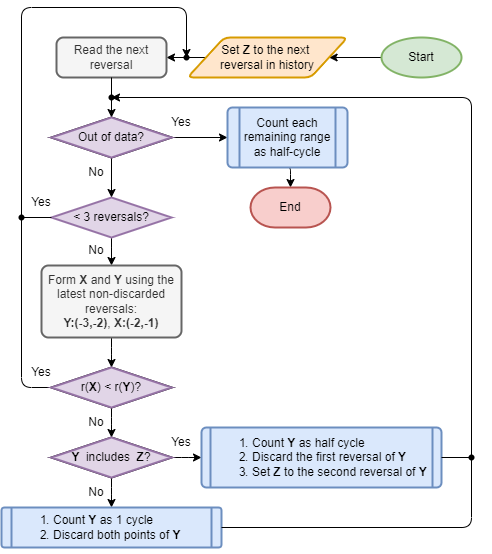

The diagram above was exported from draw.io. Its source (the exported page's mxGraphModel, read from the mxfile embedded in the PNG):
<mxGraphModel dx="1102" dy="857" grid="1" gridSize="10" guides="1" tooltips="1" connect="1" arrows="1" fold="1" page="1" pageScale="1" pageWidth="827" pageHeight="1169" math="0" shadow="0">
  <root>
    <mxCell id="0" />
    <mxCell id="1" parent="0" />
    <mxCell id="unzMAedNqWA7VDnTllVB-6" value="" style="edgeStyle=orthogonalEdgeStyle;rounded=0;orthogonalLoop=1;jettySize=auto;html=1;fontFamily=Helvetica;fontSize=12;entryX=1;entryY=0.5;entryDx=0;entryDy=0;" parent="1" source="unzMAedNqWA7VDnTllVB-2" target="unzMAedNqWA7VDnTllVB-11" edge="1">
      <mxGeometry relative="1" as="geometry">
        <mxPoint x="160" y="160" as="targetPoint" />
      </mxGeometry>
    </mxCell>
    <mxCell id="unzMAedNqWA7VDnTllVB-2" value="&lt;font color=&quot;#000000&quot; style=&quot;font-size: 12px;&quot;&gt;Start&lt;/font&gt;" style="strokeWidth=2;html=1;shape=mxgraph.flowchart.start_1;whiteSpace=wrap;rounded=0;fontFamily=Helvetica;fontSize=12;fillColor=#d5e8d4;strokeColor=#82b366;" parent="1" vertex="1">
      <mxGeometry x="430" y="240" width="80" height="40" as="geometry" />
    </mxCell>
    <mxCell id="unzMAedNqWA7VDnTllVB-10" value="" style="edgeStyle=orthogonalEdgeStyle;orthogonalLoop=1;jettySize=auto;html=1;fontFamily=Helvetica;fontSize=12;startArrow=none;" parent="1" source="unzMAedNqWA7VDnTllVB-46" target="unzMAedNqWA7VDnTllVB-9" edge="1">
      <mxGeometry relative="1" as="geometry">
        <mxPoint x="160" y="280" as="sourcePoint" />
      </mxGeometry>
    </mxCell>
    <mxCell id="unzMAedNqWA7VDnTllVB-21" value="" style="edgeStyle=orthogonalEdgeStyle;orthogonalLoop=1;jettySize=auto;html=1;fontFamily=Helvetica;fontSize=12;" parent="1" source="unzMAedNqWA7VDnTllVB-9" target="unzMAedNqWA7VDnTllVB-18" edge="1">
      <mxGeometry relative="1" as="geometry" />
    </mxCell>
    <mxCell id="unzMAedNqWA7VDnTllVB-9" value="Out of data?" style="rhombus;whiteSpace=wrap;html=1;rounded=0;strokeWidth=2;fontFamily=Helvetica;fontSize=12;" parent="1" vertex="1">
      <mxGeometry x="100" y="320" width="120" height="40" as="geometry" />
    </mxCell>
    <mxCell id="unzMAedNqWA7VDnTllVB-79" style="edgeStyle=orthogonalEdgeStyle;jumpSize=3;orthogonalLoop=1;jettySize=auto;html=1;exitX=0;exitY=0.5;exitDx=0;exitDy=0;entryX=1;entryY=0.5;entryDx=0;entryDy=0;fontFamily=Helvetica;fontSize=12;" parent="1" source="unzMAedNqWA7VDnTllVB-11" target="unzMAedNqWA7VDnTllVB-12" edge="1">
      <mxGeometry relative="1" as="geometry" />
    </mxCell>
    <mxCell id="unzMAedNqWA7VDnTllVB-11" value="Set &lt;b style=&quot;font-size: 12px;&quot;&gt;Z&lt;/b&gt;&amp;nbsp;to the next &lt;br style=&quot;font-size: 12px;&quot;&gt;reversal in history" style="shape=parallelogram;html=1;strokeWidth=2;perimeter=parallelogramPerimeter;whiteSpace=wrap;rounded=1;arcSize=12;size=0.23;fontFamily=Helvetica;fontSize=12;fillColor=#ffe6cc;strokeColor=#d79b00;" parent="1" vertex="1">
      <mxGeometry x="236" y="240" width="160" height="40" as="geometry" />
    </mxCell>
    <mxCell id="unzMAedNqWA7VDnTllVB-12" value="Read the next reversal" style="rounded=1;whiteSpace=wrap;html=1;absoluteArcSize=1;arcSize=14;strokeWidth=2;fontFamily=Helvetica;fontSize=12;fillColor=#f5f5f5;fontColor=#333333;strokeColor=#666666;" parent="1" vertex="1">
      <mxGeometry x="105" y="240" width="110" height="40" as="geometry" />
    </mxCell>
    <mxCell id="unzMAedNqWA7VDnTllVB-20" style="edgeStyle=orthogonalEdgeStyle;orthogonalLoop=1;jettySize=auto;html=1;exitX=0.5;exitY=1;exitDx=0;exitDy=0;entryX=0.5;entryY=0;entryDx=0;entryDy=0;entryPerimeter=0;fontFamily=Helvetica;fontSize=12;" parent="1" source="unzMAedNqWA7VDnTllVB-18" target="unzMAedNqWA7VDnTllVB-19" edge="1">
      <mxGeometry relative="1" as="geometry" />
    </mxCell>
    <mxCell id="unzMAedNqWA7VDnTllVB-18" value="Count each remaining range as half-cycle" style="shape=process;whiteSpace=wrap;html=1;backgroundOutline=1;rounded=1;arcSize=8;strokeWidth=2;fontFamily=Helvetica;fontSize=12;fillColor=#dae8fc;strokeColor=#6c8ebf;" parent="1" vertex="1">
      <mxGeometry x="276" y="310" width="120" height="60" as="geometry" />
    </mxCell>
    <mxCell id="unzMAedNqWA7VDnTllVB-19" value="End" style="strokeWidth=2;html=1;shape=mxgraph.flowchart.terminator;whiteSpace=wrap;fontFamily=Helvetica;fontSize=12;fillColor=#f8cecc;strokeColor=#b85450;" parent="1" vertex="1">
      <mxGeometry x="299" y="390" width="80" height="40" as="geometry" />
    </mxCell>
    <mxCell id="unzMAedNqWA7VDnTllVB-22" value="Yes" style="text;html=1;strokeColor=none;fillColor=none;align=center;verticalAlign=middle;whiteSpace=wrap;rounded=0;fontFamily=Helvetica;fontSize=12;" parent="1" vertex="1">
      <mxGeometry x="215" y="310" width="30" height="30" as="geometry" />
    </mxCell>
    <mxCell id="unzMAedNqWA7VDnTllVB-23" value="No" style="text;html=1;strokeColor=none;fillColor=none;align=center;verticalAlign=middle;whiteSpace=wrap;rounded=0;fontFamily=Helvetica;fontSize=12;" parent="1" vertex="1">
      <mxGeometry x="130" y="360" width="30" height="30" as="geometry" />
    </mxCell>
    <mxCell id="unzMAedNqWA7VDnTllVB-62" value="" style="edgeStyle=orthogonalEdgeStyle;orthogonalLoop=1;jettySize=auto;html=1;fontFamily=Helvetica;fontSize=12;" parent="1" source="unzMAedNqWA7VDnTllVB-24" target="unzMAedNqWA7VDnTllVB-60" edge="1">
      <mxGeometry relative="1" as="geometry" />
    </mxCell>
    <mxCell id="unzMAedNqWA7VDnTllVB-24" value="&amp;lt; 3 reversals?" style="strokeWidth=2;html=1;shape=mxgraph.flowchart.decision;whiteSpace=wrap;fontFamily=Helvetica;fontSize=12;fillColor=#e1d5e7;strokeColor=#9673a6;" parent="1" vertex="1">
      <mxGeometry x="100" y="400" width="120" height="40" as="geometry" />
    </mxCell>
    <mxCell id="unzMAedNqWA7VDnTllVB-25" value="" style="endArrow=classic;html=1;fontFamily=Helvetica;fontSize=12;entryX=0.5;entryY=0;entryDx=0;entryDy=0;entryPerimeter=0;exitX=0.5;exitY=1;exitDx=0;exitDy=0;" parent="1" source="unzMAedNqWA7VDnTllVB-9" target="unzMAedNqWA7VDnTllVB-24" edge="1">
      <mxGeometry width="50" height="50" relative="1" as="geometry">
        <mxPoint x="160" y="390" as="sourcePoint" />
        <mxPoint x="210" y="340" as="targetPoint" />
      </mxGeometry>
    </mxCell>
    <mxCell id="unzMAedNqWA7VDnTllVB-27" value="No" style="text;html=1;strokeColor=none;fillColor=none;align=center;verticalAlign=middle;whiteSpace=wrap;rounded=0;fontFamily=Helvetica;fontSize=12;" parent="1" vertex="1">
      <mxGeometry x="130" y="438" width="30" height="30" as="geometry" />
    </mxCell>
    <mxCell id="unzMAedNqWA7VDnTllVB-31" value="" style="edgeStyle=orthogonalEdgeStyle;orthogonalLoop=1;jettySize=auto;html=1;fontFamily=Helvetica;fontSize=12;" parent="1" source="unzMAedNqWA7VDnTllVB-28" target="unzMAedNqWA7VDnTllVB-30" edge="1">
      <mxGeometry relative="1" as="geometry" />
    </mxCell>
    <mxCell id="unzMAedNqWA7VDnTllVB-28" value="r(&lt;b style=&quot;font-size: 12px;&quot;&gt;X&lt;/b&gt;) &amp;lt; r(&lt;b style=&quot;font-size: 12px;&quot;&gt;Y&lt;/b&gt;)?" style="strokeWidth=2;html=1;shape=mxgraph.flowchart.decision;whiteSpace=wrap;fontFamily=Helvetica;fontSize=12;" parent="1" vertex="1">
      <mxGeometry x="100" y="570" width="120" height="40" as="geometry" />
    </mxCell>
    <mxCell id="unzMAedNqWA7VDnTllVB-34" value="" style="edgeStyle=orthogonalEdgeStyle;orthogonalLoop=1;jettySize=auto;html=1;fontFamily=Helvetica;fontSize=12;" parent="1" source="unzMAedNqWA7VDnTllVB-30" target="unzMAedNqWA7VDnTllVB-33" edge="1">
      <mxGeometry relative="1" as="geometry" />
    </mxCell>
    <mxCell id="unzMAedNqWA7VDnTllVB-36" value="" style="edgeStyle=orthogonalEdgeStyle;orthogonalLoop=1;jettySize=auto;html=1;fontFamily=Helvetica;fontSize=12;" parent="1" source="unzMAedNqWA7VDnTllVB-30" target="unzMAedNqWA7VDnTllVB-35" edge="1">
      <mxGeometry relative="1" as="geometry" />
    </mxCell>
    <mxCell id="unzMAedNqWA7VDnTllVB-30" value="Y&amp;nbsp;&lt;span style=&quot;font-weight: normal; font-size: 12px;&quot;&gt;&amp;nbsp;includes&amp;nbsp;&lt;/span&gt;&amp;nbsp;Z&lt;span style=&quot;font-weight: normal; font-size: 12px;&quot;&gt;?&lt;/span&gt;" style="rhombus;whiteSpace=wrap;html=1;fontSize=12;fontFamily=Helvetica;strokeWidth=2;fontStyle=1" parent="1" vertex="1">
      <mxGeometry x="100" y="640" width="120" height="40" as="geometry" />
    </mxCell>
    <mxCell id="unzMAedNqWA7VDnTllVB-32" value="No" style="text;html=1;strokeColor=none;fillColor=none;align=center;verticalAlign=middle;whiteSpace=wrap;rounded=0;fontFamily=Helvetica;fontSize=12;" parent="1" vertex="1">
      <mxGeometry x="130" y="680" width="30" height="30" as="geometry" />
    </mxCell>
    <mxCell id="unzMAedNqWA7VDnTllVB-33" value="&lt;ol style=&quot;font-size: 12px;&quot;&gt;&lt;li style=&quot;font-size: 12px;&quot;&gt;&lt;span style=&quot;font-size: 12px;&quot;&gt;Count &lt;/span&gt;&lt;b style=&quot;font-size: 12px;&quot;&gt;Y&lt;/b&gt;&lt;span style=&quot;font-size: 12px;&quot;&gt;&amp;nbsp;as 1 cycle&lt;/span&gt;&lt;/li&gt;&lt;li style=&quot;font-size: 12px;&quot;&gt;&lt;span style=&quot;font-size: 12px;&quot;&gt;Discard both points of &lt;/span&gt;&lt;b style=&quot;font-size: 12px;&quot;&gt;Y&lt;/b&gt;&lt;/li&gt;&lt;/ol&gt;" style="shape=process;whiteSpace=wrap;html=1;backgroundOutline=1;rounded=1;arcSize=8;strokeWidth=2;fontFamily=Helvetica;fontSize=12;spacing=2;align=left;size=0.045454545454545456;fillColor=#dae8fc;strokeColor=#6c8ebf;" parent="1" vertex="1">
      <mxGeometry x="50" y="710" width="220" height="40" as="geometry" />
    </mxCell>
    <mxCell id="unzMAedNqWA7VDnTllVB-35" value="&lt;ol style=&quot;font-size: 12px;&quot;&gt;&lt;li style=&quot;font-size: 12px;&quot;&gt;Count &lt;b style=&quot;font-size: 12px;&quot;&gt;Y&lt;/b&gt;&amp;nbsp;as half cycle&lt;/li&gt;&lt;li style=&quot;font-size: 12px;&quot;&gt;Discard the first reversal of &lt;b style=&quot;font-size: 12px;&quot;&gt;Y&lt;/b&gt;&lt;/li&gt;&lt;li style=&quot;font-size: 12px;&quot;&gt;Set &lt;b style=&quot;font-size: 12px;&quot;&gt;Z&lt;/b&gt;&amp;nbsp;to the second reversal of &lt;b style=&quot;font-size: 12px;&quot;&gt;Y&lt;/b&gt;&lt;/li&gt;&lt;/ol&gt;" style="shape=process;whiteSpace=wrap;html=1;backgroundOutline=1;rounded=1;arcSize=8;strokeWidth=2;fontFamily=Helvetica;fontSize=12;size=0.03703703703703746;align=left;fillColor=#dae8fc;strokeColor=#6c8ebf;" parent="1" vertex="1">
      <mxGeometry x="250" y="630" width="240" height="60" as="geometry" />
    </mxCell>
    <mxCell id="unzMAedNqWA7VDnTllVB-37" value="Yes" style="text;html=1;strokeColor=none;fillColor=none;align=center;verticalAlign=middle;whiteSpace=wrap;rounded=0;fontFamily=Helvetica;fontSize=12;" parent="1" vertex="1">
      <mxGeometry x="215" y="630" width="30" height="30" as="geometry" />
    </mxCell>
    <mxCell id="unzMAedNqWA7VDnTllVB-38" value="Yes" style="text;html=1;strokeColor=none;fillColor=none;align=center;verticalAlign=middle;whiteSpace=wrap;rounded=0;fontFamily=Helvetica;fontSize=12;" parent="1" vertex="1">
      <mxGeometry x="75" y="560" width="30" height="30" as="geometry" />
    </mxCell>
    <mxCell id="unzMAedNqWA7VDnTllVB-46" value="" style="shape=waypoint;sketch=0;fillStyle=solid;size=6;pointerEvents=1;points=[];fillColor=none;resizable=0;rotatable=0;perimeter=centerPerimeter;snapToPoint=1;fontFamily=Helvetica;fontSize=12;" parent="1" vertex="1">
      <mxGeometry x="140" y="280" width="40" height="40" as="geometry" />
    </mxCell>
    <mxCell id="unzMAedNqWA7VDnTllVB-47" value="" style="edgeStyle=orthogonalEdgeStyle;orthogonalLoop=1;jettySize=auto;html=1;fontFamily=Helvetica;fontSize=12;endArrow=none;exitX=0.5;exitY=1;exitDx=0;exitDy=0;" parent="1" source="unzMAedNqWA7VDnTllVB-12" target="unzMAedNqWA7VDnTllVB-46" edge="1">
      <mxGeometry relative="1" as="geometry">
        <mxPoint x="160" y="300" as="sourcePoint" />
        <mxPoint x="160" y="330" as="targetPoint" />
      </mxGeometry>
    </mxCell>
    <mxCell id="unzMAedNqWA7VDnTllVB-50" value="" style="edgeStyle=elbowEdgeStyle;elbow=horizontal;endArrow=classic;html=1;fontFamily=Helvetica;fontSize=12;startArrow=none;" parent="1" source="unzMAedNqWA7VDnTllVB-39" target="unzMAedNqWA7VDnTllVB-71" edge="1">
      <mxGeometry width="50" height="50" relative="1" as="geometry">
        <mxPoint x="110" y="590" as="sourcePoint" />
        <mxPoint x="230" y="200" as="targetPoint" />
        <Array as="points">
          <mxPoint x="70" y="210" />
          <mxPoint x="70" y="410" />
        </Array>
      </mxGeometry>
    </mxCell>
    <mxCell id="unzMAedNqWA7VDnTllVB-51" value="" style="line;strokeWidth=1;html=1;fontFamily=Helvetica;fontSize=12;" parent="1" vertex="1">
      <mxGeometry x="70" y="415" width="30" height="10" as="geometry" />
    </mxCell>
    <mxCell id="unzMAedNqWA7VDnTllVB-52" value="" style="edgeStyle=elbowEdgeStyle;elbow=horizontal;endArrow=classic;html=1;fontFamily=Helvetica;fontSize=12;exitX=1;exitY=0.5;exitDx=0;exitDy=0;entryX=0.6;entryY=0.975;entryDx=0;entryDy=0;entryPerimeter=0;" parent="1" source="unzMAedNqWA7VDnTllVB-33" target="unzMAedNqWA7VDnTllVB-46" edge="1">
      <mxGeometry width="50" height="50" relative="1" as="geometry">
        <mxPoint x="120" y="580" as="sourcePoint" />
        <mxPoint x="170" y="210" as="targetPoint" />
        <Array as="points">
          <mxPoint x="520" y="540" />
        </Array>
      </mxGeometry>
    </mxCell>
    <mxCell id="unzMAedNqWA7VDnTllVB-53" value="" style="line;strokeWidth=1;html=1;fontFamily=Helvetica;fontSize=12;" parent="1" vertex="1">
      <mxGeometry x="490" y="655" width="30" height="10" as="geometry" />
    </mxCell>
    <mxCell id="unzMAedNqWA7VDnTllVB-56" value="No" style="text;html=1;strokeColor=none;fillColor=none;align=center;verticalAlign=middle;whiteSpace=wrap;rounded=0;fontFamily=Helvetica;fontSize=12;" parent="1" vertex="1">
      <mxGeometry x="130" y="610" width="30" height="30" as="geometry" />
    </mxCell>
    <mxCell id="unzMAedNqWA7VDnTllVB-57" value="Yes" style="text;html=1;strokeColor=none;fillColor=none;align=center;verticalAlign=middle;whiteSpace=wrap;rounded=0;fontFamily=Helvetica;fontSize=12;" parent="1" vertex="1">
      <mxGeometry x="75" y="390" width="30" height="30" as="geometry" />
    </mxCell>
    <mxCell id="unzMAedNqWA7VDnTllVB-59" value="" style="shape=waypoint;sketch=0;fillStyle=solid;size=6;pointerEvents=1;points=[];fillColor=none;resizable=0;rotatable=0;perimeter=centerPerimeter;snapToPoint=1;fontFamily=Helvetica;fontSize=12;strokeWidth=1;" parent="1" vertex="1">
      <mxGeometry x="500" y="640" width="40" height="40" as="geometry" />
    </mxCell>
    <mxCell id="unzMAedNqWA7VDnTllVB-64" style="edgeStyle=orthogonalEdgeStyle;orthogonalLoop=1;jettySize=auto;html=1;entryX=0.5;entryY=0;entryDx=0;entryDy=0;entryPerimeter=0;fontFamily=Helvetica;fontSize=12;" parent="1" source="unzMAedNqWA7VDnTllVB-60" target="unzMAedNqWA7VDnTllVB-28" edge="1">
      <mxGeometry relative="1" as="geometry" />
    </mxCell>
    <mxCell id="unzMAedNqWA7VDnTllVB-60" value="Form &lt;b style=&quot;font-size: 12px;&quot;&gt;X &lt;/b&gt;and &lt;b style=&quot;font-size: 12px;&quot;&gt;Y&lt;/b&gt;&amp;nbsp;using the latest non-discarded reversals:&lt;br style=&quot;font-size: 12px;&quot;&gt;&lt;b style=&quot;font-size: 12px;&quot;&gt;Y:(-3,-2)&lt;/b&gt;, &lt;b style=&quot;font-size: 12px;&quot;&gt;X:(-2,-1)&lt;/b&gt;" style="rounded=1;whiteSpace=wrap;html=1;absoluteArcSize=1;arcSize=14;strokeWidth=2;fontFamily=Helvetica;fontSize=12;fillColor=#f5f5f5;fontColor=#333333;strokeColor=#666666;" parent="1" vertex="1">
      <mxGeometry x="90" y="468" width="140" height="72" as="geometry" />
    </mxCell>
    <mxCell id="unzMAedNqWA7VDnTllVB-71" value="" style="shape=waypoint;sketch=0;fillStyle=solid;size=6;pointerEvents=1;points=[];fillColor=none;resizable=0;rotatable=0;perimeter=centerPerimeter;snapToPoint=1;fontFamily=Helvetica;fontSize=12;" parent="1" vertex="1">
      <mxGeometry x="215" y="240" width="40" height="40" as="geometry" />
    </mxCell>
    <mxCell id="unzMAedNqWA7VDnTllVB-39" value="" style="shape=waypoint;sketch=0;fillStyle=solid;size=6;pointerEvents=1;points=[];fillColor=none;resizable=0;rotatable=0;perimeter=centerPerimeter;snapToPoint=1;fontFamily=Helvetica;fontSize=12;" parent="1" vertex="1">
      <mxGeometry x="50" y="400" width="40" height="40" as="geometry" />
    </mxCell>
    <mxCell id="unzMAedNqWA7VDnTllVB-72" value="" style="edgeStyle=elbowEdgeStyle;elbow=horizontal;endArrow=none;html=1;fontFamily=Helvetica;fontSize=12;entryDx=0;entryDy=0;entryPerimeter=0;" parent="1" source="unzMAedNqWA7VDnTllVB-28" target="unzMAedNqWA7VDnTllVB-39" edge="1">
      <mxGeometry width="50" height="50" relative="1" as="geometry">
        <mxPoint x="100" y="605" as="sourcePoint" />
        <mxPoint x="160" y="220" as="targetPoint" />
        <Array as="points">
          <mxPoint x="70" y="440" />
        </Array>
      </mxGeometry>
    </mxCell>
    <mxCell id="T5IEYbmpI2eaOFD1p5LV-1" value="Out of data?" style="rhombus;whiteSpace=wrap;html=1;rounded=0;strokeWidth=2;fontFamily=Helvetica;fontSize=12;fillColor=#e1d5e7;strokeColor=#9673a6;" vertex="1" parent="1">
      <mxGeometry x="100" y="320" width="120" height="40" as="geometry" />
    </mxCell>
    <mxCell id="T5IEYbmpI2eaOFD1p5LV-2" value="r(&lt;b style=&quot;font-size: 12px;&quot;&gt;X&lt;/b&gt;) &amp;lt; r(&lt;b style=&quot;font-size: 12px;&quot;&gt;Y&lt;/b&gt;)?" style="strokeWidth=2;html=1;shape=mxgraph.flowchart.decision;whiteSpace=wrap;fontFamily=Helvetica;fontSize=12;fillColor=#e1d5e7;strokeColor=#9673a6;" vertex="1" parent="1">
      <mxGeometry x="100" y="570" width="120" height="40" as="geometry" />
    </mxCell>
    <mxCell id="T5IEYbmpI2eaOFD1p5LV-3" value="Y&amp;nbsp;&lt;span style=&quot;font-weight: normal; font-size: 12px;&quot;&gt;&amp;nbsp;includes&amp;nbsp;&lt;/span&gt;&amp;nbsp;Z&lt;span style=&quot;font-weight: normal; font-size: 12px;&quot;&gt;?&lt;/span&gt;" style="rhombus;whiteSpace=wrap;html=1;fontSize=12;fontFamily=Helvetica;strokeWidth=2;fontStyle=1;fillColor=#e1d5e7;strokeColor=#9673a6;" vertex="1" parent="1">
      <mxGeometry x="100" y="640" width="120" height="40" as="geometry" />
    </mxCell>
  </root>
</mxGraphModel>